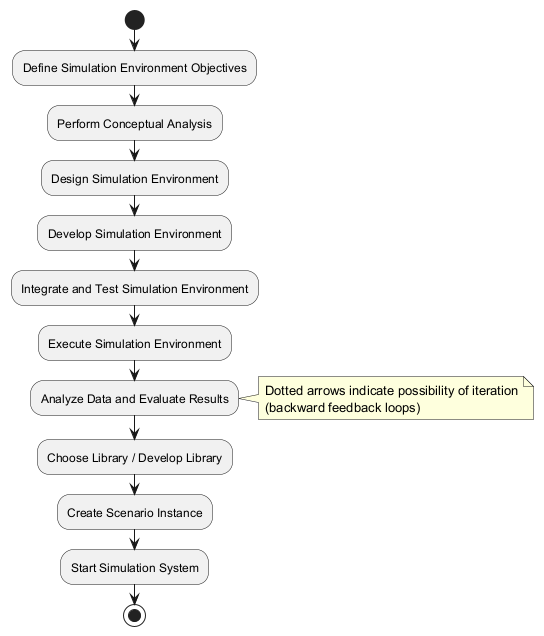

The diagram above was rendered by PlantUML. Its source (embedded in the PNG):
@startuml
start

:Define Simulation Environment Objectives;
:Perform Conceptual Analysis;
:Design Simulation Environment;
:Develop Simulation Environment;
:Integrate and Test Simulation Environment;
:Execute Simulation Environment;
:Analyze Data and Evaluate Results;

note right: Dotted arrows indicate possibility of iteration\n(backward feedback loops)

:Choose Library / Develop Library;
:Create Scenario Instance;
:Start Simulation System;

stop
@enduml